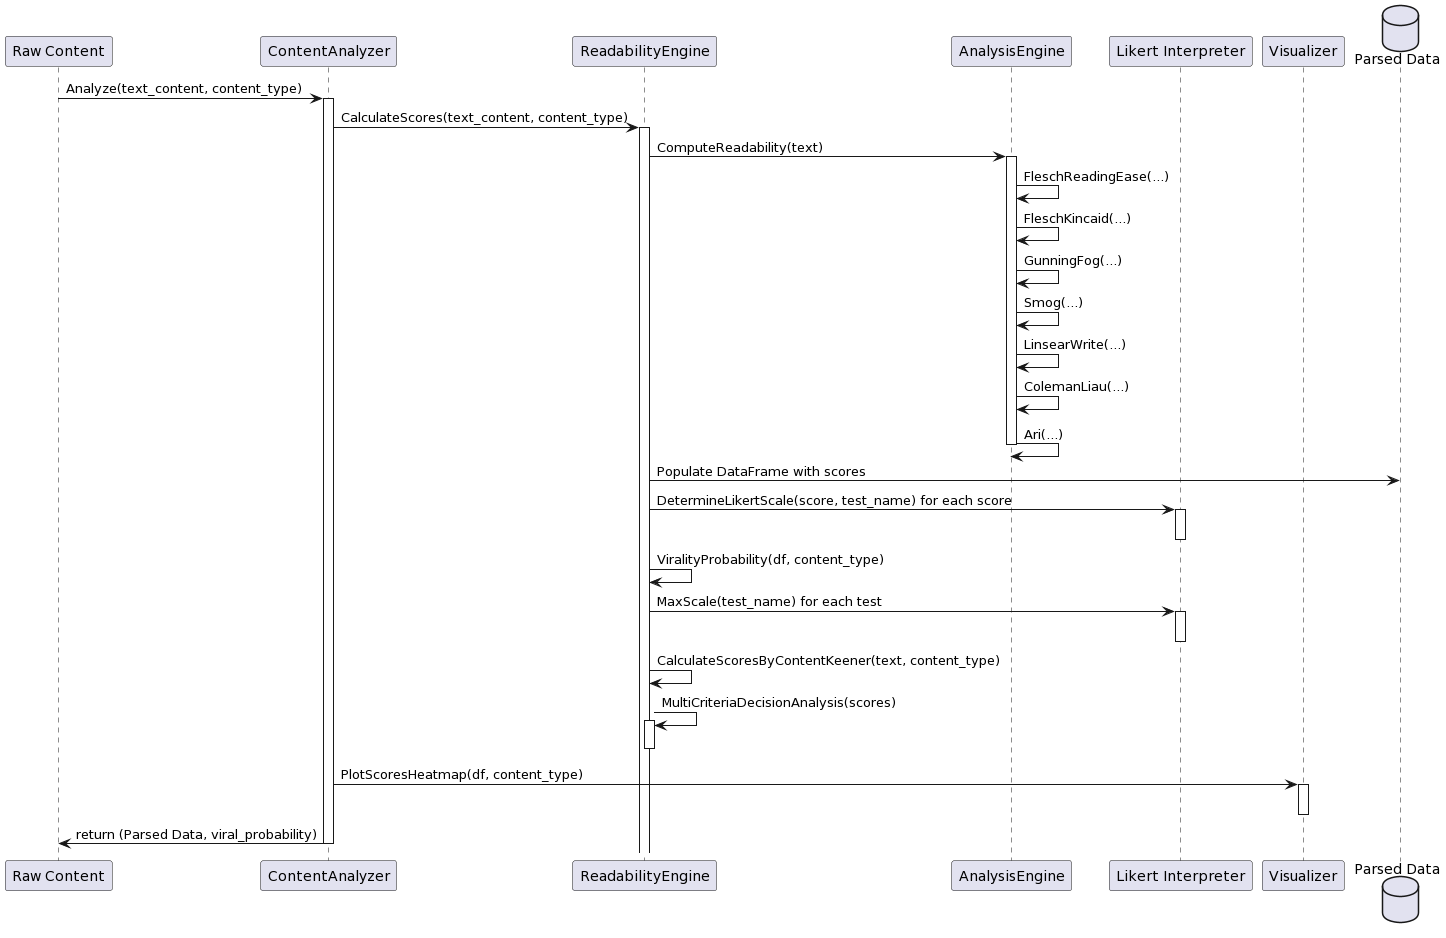

The diagram above was rendered by PlantUML. Its source (embedded in the PNG):
@startuml
participant "Raw Content" as raw_content
participant "ContentAnalyzer" as content_analyzer
participant "ReadabilityEngine" as readability_engine
participant "AnalysisEngine" as analysis_engine
participant "Likert Interpreter" as likert_interpreter
participant "Visualizer" as visualizer
database "Parsed Data" as parsed_data

raw_content -> content_analyzer : Analyze(text_content, content_type)
activate content_analyzer

content_analyzer -> readability_engine : CalculateScores(text_content, content_type)
activate readability_engine

readability_engine -> analysis_engine : ComputeReadability(text)
activate analysis_engine

analysis_engine -> analysis_engine : FleschReadingEase(...)
analysis_engine -> analysis_engine : FleschKincaid(...)
analysis_engine -> analysis_engine : GunningFog(...)
analysis_engine -> analysis_engine : Smog(...)
analysis_engine -> analysis_engine : LinsearWrite(...)
analysis_engine -> analysis_engine : ColemanLiau(...)
analysis_engine -> analysis_engine : Ari(...)
deactivate analysis_engine

readability_engine -> parsed_data : Populate DataFrame with scores
readability_engine -> likert_interpreter : DetermineLikertScale(score, test_name) for each score
activate likert_interpreter
deactivate likert_interpreter

readability_engine -> readability_engine : ViralityProbability(df, content_type)
readability_engine -> likert_interpreter : MaxScale(test_name) for each test
activate likert_interpreter
deactivate likert_interpreter

readability_engine -> readability_engine : CalculateScoresByContentKeener(text, content_type)
readability_engine -> readability_engine : MultiCriteriaDecisionAnalysis(scores)
activate readability_engine
deactivate readability_engine

content_analyzer -> visualizer : PlotScoresHeatmap(df, content_type)
activate visualizer
deactivate visualizer

content_analyzer -> raw_content : return (Parsed Data, viral_probability)
deactivate content_analyzer
@enduml